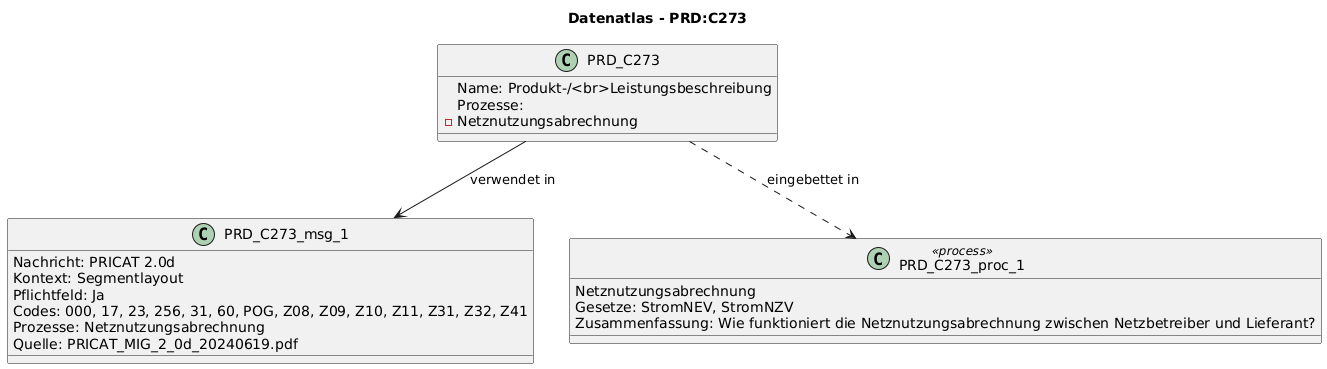

The diagram above was rendered by PlantUML. Its source (embedded in the PNG):
@startuml
title Datenatlas - PRD:C273
class PRD_C273 {
  Name: Produkt-/<br>Leistungsbeschreibung
  Prozesse:
    - Netznutzungsabrechnung
}
class PRD_C273_msg_1 {
  Nachricht: PRICAT 2.0d
  Kontext: Segmentlayout
  Pflichtfeld: Ja
  Codes: 000, 17, 23, 256, 31, 60, POG, Z08, Z09, Z10, Z11, Z31, Z32, Z41
  Prozesse: Netznutzungsabrechnung
  Quelle: PRICAT_MIG_2_0d_20240619.pdf
}
PRD_C273 --> PRD_C273_msg_1 : verwendet in
class PRD_C273_proc_1 <<process>> {
  Netznutzungsabrechnung
  Gesetze: StromNEV, StromNZV
  Zusammenfassung: Wie funktioniert die Netznutzungsabrechnung zwischen Netzbetreiber und Lieferant?
}
PRD_C273 ..> PRD_C273_proc_1 : eingebettet in
@enduml